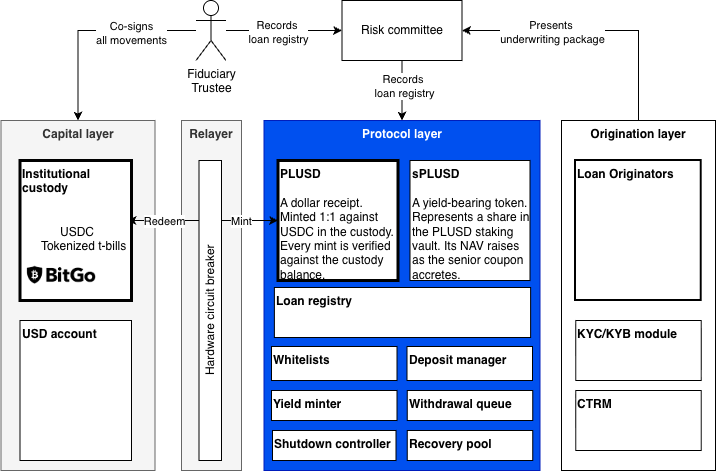

The diagram above was exported from draw.io. Its source (the exported page's mxGraphModel, read from the mxfile embedded in the PNG):
<mxGraphModel dx="1006" dy="694" grid="1" gridSize="10" guides="1" tooltips="1" connect="1" arrows="1" fold="1" page="1" pageScale="1" pageWidth="827" pageHeight="1169" math="0" shadow="0">
  <root>
    <mxCell id="0" />
    <mxCell id="1" parent="0" />
    <mxCell id="2" parent="1" style="rounded=0;whiteSpace=wrap;html=1;verticalAlign=top;fontStyle=1;fillColor=#f5f5f5;fontColor=#333333;strokeColor=#666666;" value="Relayer" vertex="1">
      <mxGeometry height="350" width="60" x="210" y="530" as="geometry" />
    </mxCell>
    <mxCell id="3" parent="1" style="rounded=0;whiteSpace=wrap;html=1;verticalAlign=top;fontStyle=1;fillColor=#0050ef;strokeColor=#001DBC;fontColor=#ffffff;" value="Protocol layer" vertex="1">
      <mxGeometry height="350" width="276" x="292.5" y="530" as="geometry" />
    </mxCell>
    <mxCell id="4" parent="1" style="rounded=0;whiteSpace=wrap;html=1;verticalAlign=top;fontStyle=1;fillColor=#f5f5f5;strokeColor=#666666;fontColor=#333333;" value="Capital layer" vertex="1">
      <mxGeometry height="350" width="154" x="29.5" y="530" as="geometry" />
    </mxCell>
    <mxCell id="5" edge="1" parent="1" source="8" style="edgeStyle=orthogonalEdgeStyle;rounded=0;orthogonalLoop=1;jettySize=auto;html=1;startArrow=classic;startFill=1;entryX=0;entryY=0.5;entryDx=0;entryDy=0;exitX=0.964;exitY=0.429;exitDx=0;exitDy=0;exitPerimeter=0;" target="9">
      <mxGeometry relative="1" as="geometry">
        <Array as="points" />
        <mxPoint x="288.5" y="650" as="targetPoint" />
      </mxGeometry>
    </mxCell>
    <mxCell id="6" connectable="0" parent="5" style="edgeLabel;html=1;align=center;verticalAlign=middle;resizable=0;points=[];" value="Redeem" vertex="1">
      <mxGeometry relative="1" x="-0.587" y="1" as="geometry">
        <mxPoint x="6" y="1" as="offset" />
      </mxGeometry>
    </mxCell>
    <mxCell id="7" connectable="0" parent="5" style="edgeLabel;html=1;align=center;verticalAlign=middle;resizable=0;points=[];" value="Mint" vertex="1">
      <mxGeometry relative="1" x="0.4275" y="1" as="geometry">
        <mxPoint x="6" y="1" as="offset" />
      </mxGeometry>
    </mxCell>
    <mxCell id="8" parent="1" style="rounded=0;whiteSpace=wrap;html=1;align=left;verticalAlign=top;strokeWidth=3;" value="&lt;div&gt;&lt;b style=&quot;background-color: transparent; color: light-dark(rgb(0, 0, 0), rgb(255, 255, 255));&quot;&gt;Institutional custody&lt;/b&gt;&lt;/div&gt;&lt;div style=&quot;text-align: center;&quot;&gt;&lt;br&gt;&lt;/div&gt;&lt;div style=&quot;text-align: center;&quot;&gt;&lt;br&gt;&lt;/div&gt;&lt;div style=&quot;text-align: center;&quot;&gt;&lt;span style=&quot;background-color: transparent; color: light-dark(rgb(0, 0, 0), rgb(255, 255, 255));&quot;&gt;&lt;b&gt;&amp;nbsp;&lt;/b&gt;USDC&amp;nbsp;&lt;/span&gt;&lt;/div&gt;&lt;div style=&quot;text-align: center;&quot;&gt;&amp;nbsp; &amp;nbsp; Tokenized t-bills&lt;/div&gt;&lt;span&gt;&lt;/span&gt;&lt;span&gt;&lt;/span&gt;&lt;span style=&quot;white-space:pre-wrap;&quot;&gt;&lt;/span&gt;" vertex="1">
      <mxGeometry height="140" width="111.5" x="48.5" y="570" as="geometry" />
    </mxCell>
    <mxCell id="9" parent="1" style="rounded=0;whiteSpace=wrap;html=1;align=left;verticalAlign=top;strokeWidth=3;" value="&lt;b&gt;PLUSD&lt;/b&gt;&lt;div&gt;&lt;br&gt;&lt;div&gt;A dollar receipt. Minted 1:1 against USDC in the custody.&amp;nbsp;&lt;br&gt;Every mint is verified against the custody balance.&amp;nbsp;&lt;/div&gt;&lt;/div&gt;" vertex="1">
      <mxGeometry height="120" width="120" x="306.5" y="570" as="geometry" />
    </mxCell>
    <mxCell id="10" parent="1" style="rounded=0;whiteSpace=wrap;html=1;align=left;verticalAlign=top;" value="&lt;b&gt;sPLUSD&lt;/b&gt;&lt;div&gt;&lt;br&gt;&lt;/div&gt;&lt;div&gt;A yield-bearing token. Represents a share in the PLUSD staking vault. Its NAV raises as the senior coupon accretes.&lt;/div&gt;" vertex="1">
      <mxGeometry height="120" width="120" x="438.5" y="570" as="geometry" />
    </mxCell>
    <mxCell id="11" parent="1" style="rounded=0;whiteSpace=wrap;html=1;horizontal=0;" value="Hardware circuit breaker" vertex="1">
      <mxGeometry height="300" width="22.5" x="227.5" y="570" as="geometry" />
    </mxCell>
    <mxCell id="12" parent="1" style="shape=image;verticalLabelPosition=bottom;labelBackgroundColor=default;verticalAlign=top;aspect=fixed;imageAspect=0;image=data:image/png,(base64 omitted: 10400 chars);" value="" vertex="1">
      <mxGeometry height="24.42" width="77.33" x="51.5" y="672.5799999999999" as="geometry" />
    </mxCell>
    <mxCell id="13" parent="1" style="rounded=0;whiteSpace=wrap;html=1;align=left;verticalAlign=top;" value="&lt;b&gt;USD account&lt;/b&gt;" vertex="1">
      <mxGeometry height="140" width="111.5" x="48.5" y="730" as="geometry" />
    </mxCell>
    <mxCell id="14" edge="1" parent="1" source="18" style="edgeStyle=orthogonalEdgeStyle;rounded=0;orthogonalLoop=1;jettySize=auto;html=1;entryX=0.5;entryY=0;entryDx=0;entryDy=0;" target="4">
      <mxGeometry relative="1" as="geometry" />
    </mxCell>
    <mxCell id="15" connectable="0" parent="14" style="edgeLabel;html=1;align=center;verticalAlign=middle;resizable=0;points=[];" value="Co-signs&lt;div&gt;all movements&lt;/div&gt;" vertex="1">
      <mxGeometry relative="1" x="-0.054" y="-2" as="geometry">
        <mxPoint x="33" y="4" as="offset" />
      </mxGeometry>
    </mxCell>
    <mxCell id="16" edge="1" parent="1" source="18" style="edgeStyle=orthogonalEdgeStyle;rounded=0;orthogonalLoop=1;jettySize=auto;html=1;entryX=0;entryY=0.5;entryDx=0;entryDy=0;" target="31">
      <mxGeometry relative="1" as="geometry" />
    </mxCell>
    <mxCell id="17" connectable="0" parent="16" style="edgeLabel;html=1;align=center;verticalAlign=middle;resizable=0;points=[];" value="Records&amp;nbsp;&lt;div&gt;loan registry&lt;/div&gt;" vertex="1">
      <mxGeometry relative="1" x="-0.7218" as="geometry">
        <mxPoint x="36" y="1" as="offset" />
      </mxGeometry>
    </mxCell>
    <mxCell id="18" parent="1" style="shape=umlActor;verticalLabelPosition=bottom;verticalAlign=top;html=1;outlineConnect=0;labelPosition=center;align=center;" value="&lt;div&gt;Fiduciary&lt;/div&gt;&lt;div&gt;Trustee&lt;/div&gt;" vertex="1">
      <mxGeometry height="60" width="30" x="224.5" y="410" as="geometry" />
    </mxCell>
    <mxCell id="19" parent="1" style="rounded=0;whiteSpace=wrap;html=1;align=left;verticalAlign=top;" value="&lt;b&gt;Deposit manager&lt;/b&gt;" vertex="1">
      <mxGeometry height="34" width="125.5" x="435.5" y="756" as="geometry" />
    </mxCell>
    <mxCell id="20" parent="1" style="rounded=0;whiteSpace=wrap;html=1;align=left;verticalAlign=top;" value="&lt;b&gt;Shutdown controller&lt;/b&gt;" vertex="1">
      <mxGeometry height="30" width="123.5" x="301" y="840" as="geometry" />
    </mxCell>
    <mxCell id="21" parent="1" style="rounded=0;whiteSpace=wrap;html=1;align=left;verticalAlign=top;" value="&lt;b&gt;Recovery pool&lt;/b&gt;" vertex="1">
      <mxGeometry height="30" width="125.5" x="435.75" y="840" as="geometry" />
    </mxCell>
    <mxCell id="22" parent="1" style="rounded=0;whiteSpace=wrap;html=1;align=left;verticalAlign=top;" value="&lt;b&gt;Yield minter&lt;/b&gt;" vertex="1">
      <mxGeometry height="30" width="125.5" x="300" y="800" as="geometry" />
    </mxCell>
    <mxCell id="23" parent="1" style="rounded=0;whiteSpace=wrap;html=1;align=left;verticalAlign=top;" value="&lt;b&gt;Whitelists&lt;/b&gt;" vertex="1">
      <mxGeometry height="34" width="125.5" x="300" y="756" as="geometry" />
    </mxCell>
    <mxCell id="24" parent="1" style="rounded=0;whiteSpace=wrap;html=1;align=left;verticalAlign=top;" value="&lt;b&gt;Withdrawal queue&lt;/b&gt;" vertex="1">
      <mxGeometry height="30" width="125.5" x="435.75" y="800" as="geometry" />
    </mxCell>
    <mxCell id="25" parent="1" style="rounded=0;whiteSpace=wrap;html=1;align=left;verticalAlign=top;" value="&lt;b&gt;Loan registry&lt;/b&gt;" vertex="1">
      <mxGeometry height="50" width="256.25" x="302.88" y="697" as="geometry" />
    </mxCell>
    <mxCell id="26" edge="1" parent="1" source="28" style="edgeStyle=orthogonalEdgeStyle;rounded=0;orthogonalLoop=1;jettySize=auto;html=1;exitX=0.5;exitY=0;exitDx=0;exitDy=0;entryX=1;entryY=0.5;entryDx=0;entryDy=0;" target="31">
      <mxGeometry relative="1" as="geometry" />
    </mxCell>
    <mxCell id="27" connectable="0" parent="26" style="edgeLabel;html=1;align=center;verticalAlign=middle;resizable=0;points=[];" value="Presents&amp;nbsp;&lt;div&gt;underwriting package&lt;/div&gt;" vertex="1">
      <mxGeometry relative="1" x="0.5235" y="1" as="geometry">
        <mxPoint x="26" as="offset" />
      </mxGeometry>
    </mxCell>
    <mxCell id="28" parent="1" style="rounded=0;whiteSpace=wrap;html=1;verticalAlign=top;fontStyle=1;" value="Origination layer" vertex="1">
      <mxGeometry height="350" width="154" x="590" y="530" as="geometry" />
    </mxCell>
    <mxCell id="29" edge="1" parent="1" source="31" style="edgeStyle=orthogonalEdgeStyle;rounded=0;orthogonalLoop=1;jettySize=auto;html=1;exitX=0.5;exitY=1;exitDx=0;exitDy=0;entryX=0.5;entryY=0;entryDx=0;entryDy=0;" target="3">
      <mxGeometry relative="1" as="geometry" />
    </mxCell>
    <mxCell id="30" connectable="0" parent="29" style="edgeLabel;html=1;align=center;verticalAlign=middle;resizable=0;points=[];" value="Records&amp;nbsp;&lt;div&gt;loan registry&lt;/div&gt;" vertex="1">
      <mxGeometry relative="1" x="-0.3667" y="2" as="geometry">
        <mxPoint y="6" as="offset" />
      </mxGeometry>
    </mxCell>
    <mxCell id="31" parent="1" style="rounded=0;whiteSpace=wrap;html=1;" value="Risk committee" vertex="1">
      <mxGeometry height="60" width="120" x="370.5" y="410" as="geometry" />
    </mxCell>
    <mxCell id="32" parent="1" style="rounded=0;whiteSpace=wrap;html=1;align=left;verticalAlign=top;" value="&lt;b&gt;KYC/KYB module&lt;/b&gt;" vertex="1">
      <mxGeometry height="60" width="125.5" x="604.25" y="730" as="geometry" />
    </mxCell>
    <mxCell id="33" parent="1" style="rounded=0;whiteSpace=wrap;html=1;align=left;verticalAlign=top;" value="&lt;b&gt;CTRM&lt;/b&gt;" vertex="1">
      <mxGeometry height="60" width="125.5" x="604.25" y="800" as="geometry" />
    </mxCell>
    <mxCell id="34" parent="1" style="rounded=0;whiteSpace=wrap;html=1;align=left;verticalAlign=top;strokeWidth=2;" value="&lt;b&gt;Loan Originators&lt;/b&gt;" vertex="1">
      <mxGeometry height="140" width="125.75" x="604" y="570" as="geometry" />
    </mxCell>
  </root>
</mxGraphModel>